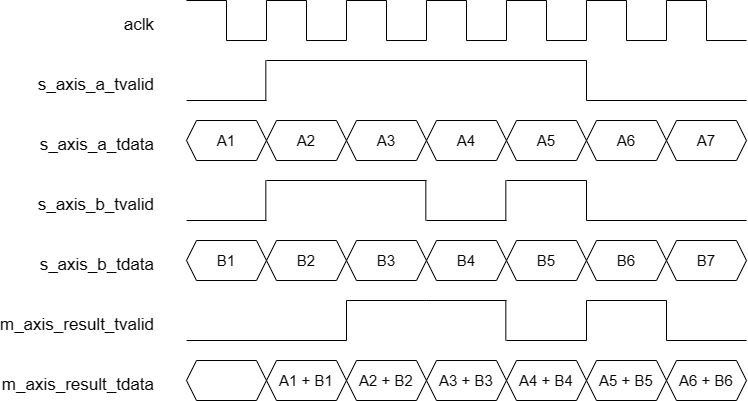

The diagram above was exported from draw.io. Its source (the exported page's mxGraphModel, read from the mxfile embedded in the PNG):
<mxGraphModel dx="2137" dy="792" grid="1" gridSize="10" guides="1" tooltips="1" connect="1" arrows="1" fold="1" page="1" pageScale="1" pageWidth="827" pageHeight="1169" math="0" shadow="0">
  <root>
    <mxCell id="0" />
    <mxCell id="1" parent="0" />
    <mxCell id="YrgpkXqN6QJwFNRFGLQI-2" value="" style="endArrow=none;html=1;rounded=0;strokeWidth=1;fontSize=15;" edge="1" parent="1">
      <mxGeometry width="50" height="50" relative="1" as="geometry">
        <mxPoint x="160" y="360" as="sourcePoint" />
        <mxPoint x="200" y="360" as="targetPoint" />
      </mxGeometry>
    </mxCell>
    <mxCell id="YrgpkXqN6QJwFNRFGLQI-3" value="" style="endArrow=none;html=1;rounded=0;strokeWidth=1;fontSize=15;" edge="1" parent="1">
      <mxGeometry width="50" height="50" relative="1" as="geometry">
        <mxPoint x="200" y="400" as="sourcePoint" />
        <mxPoint x="240" y="400" as="targetPoint" />
      </mxGeometry>
    </mxCell>
    <mxCell id="YrgpkXqN6QJwFNRFGLQI-4" value="" style="endArrow=none;html=1;rounded=0;strokeWidth=1;fontSize=15;" edge="1" parent="1">
      <mxGeometry width="50" height="50" relative="1" as="geometry">
        <mxPoint x="200" y="400" as="sourcePoint" />
        <mxPoint x="200" y="360" as="targetPoint" />
      </mxGeometry>
    </mxCell>
    <mxCell id="YrgpkXqN6QJwFNRFGLQI-5" value="" style="endArrow=none;html=1;rounded=0;strokeWidth=1;fontSize=15;" edge="1" parent="1">
      <mxGeometry width="50" height="50" relative="1" as="geometry">
        <mxPoint x="240" y="400" as="sourcePoint" />
        <mxPoint x="240" y="360" as="targetPoint" />
      </mxGeometry>
    </mxCell>
    <mxCell id="YrgpkXqN6QJwFNRFGLQI-6" value="" style="endArrow=none;html=1;rounded=0;strokeWidth=1;fontSize=15;" edge="1" parent="1">
      <mxGeometry width="50" height="50" relative="1" as="geometry">
        <mxPoint x="240" y="360" as="sourcePoint" />
        <mxPoint x="280" y="360" as="targetPoint" />
      </mxGeometry>
    </mxCell>
    <mxCell id="YrgpkXqN6QJwFNRFGLQI-7" value="" style="endArrow=none;html=1;rounded=0;strokeWidth=1;fontSize=15;" edge="1" parent="1">
      <mxGeometry width="50" height="50" relative="1" as="geometry">
        <mxPoint x="280" y="400" as="sourcePoint" />
        <mxPoint x="320" y="400" as="targetPoint" />
      </mxGeometry>
    </mxCell>
    <mxCell id="YrgpkXqN6QJwFNRFGLQI-8" value="" style="endArrow=none;html=1;rounded=0;strokeWidth=1;fontSize=15;" edge="1" parent="1">
      <mxGeometry width="50" height="50" relative="1" as="geometry">
        <mxPoint x="280" y="400" as="sourcePoint" />
        <mxPoint x="280" y="360" as="targetPoint" />
      </mxGeometry>
    </mxCell>
    <mxCell id="YrgpkXqN6QJwFNRFGLQI-9" value="" style="endArrow=none;html=1;rounded=0;strokeWidth=1;fontSize=15;" edge="1" parent="1">
      <mxGeometry width="50" height="50" relative="1" as="geometry">
        <mxPoint x="320" y="400" as="sourcePoint" />
        <mxPoint x="320" y="360" as="targetPoint" />
      </mxGeometry>
    </mxCell>
    <mxCell id="YrgpkXqN6QJwFNRFGLQI-10" value="" style="endArrow=none;html=1;rounded=0;strokeWidth=1;fontSize=15;" edge="1" parent="1">
      <mxGeometry width="50" height="50" relative="1" as="geometry">
        <mxPoint x="320" y="360" as="sourcePoint" />
        <mxPoint x="360" y="360" as="targetPoint" />
      </mxGeometry>
    </mxCell>
    <mxCell id="YrgpkXqN6QJwFNRFGLQI-11" value="" style="endArrow=none;html=1;rounded=0;strokeWidth=1;fontSize=15;" edge="1" parent="1">
      <mxGeometry width="50" height="50" relative="1" as="geometry">
        <mxPoint x="360" y="400" as="sourcePoint" />
        <mxPoint x="400" y="400" as="targetPoint" />
      </mxGeometry>
    </mxCell>
    <mxCell id="YrgpkXqN6QJwFNRFGLQI-12" value="" style="endArrow=none;html=1;rounded=0;strokeWidth=1;fontSize=15;" edge="1" parent="1">
      <mxGeometry width="50" height="50" relative="1" as="geometry">
        <mxPoint x="360" y="400" as="sourcePoint" />
        <mxPoint x="360" y="360" as="targetPoint" />
      </mxGeometry>
    </mxCell>
    <mxCell id="YrgpkXqN6QJwFNRFGLQI-13" value="" style="endArrow=none;html=1;rounded=0;strokeWidth=1;fontSize=15;" edge="1" parent="1">
      <mxGeometry width="50" height="50" relative="1" as="geometry">
        <mxPoint x="400" y="400" as="sourcePoint" />
        <mxPoint x="400" y="360" as="targetPoint" />
      </mxGeometry>
    </mxCell>
    <mxCell id="YrgpkXqN6QJwFNRFGLQI-14" value="" style="endArrow=none;html=1;rounded=0;strokeWidth=1;fontSize=15;" edge="1" parent="1">
      <mxGeometry width="50" height="50" relative="1" as="geometry">
        <mxPoint x="400" y="360" as="sourcePoint" />
        <mxPoint x="440" y="360" as="targetPoint" />
      </mxGeometry>
    </mxCell>
    <mxCell id="YrgpkXqN6QJwFNRFGLQI-15" value="" style="endArrow=none;html=1;rounded=0;strokeWidth=1;fontSize=15;" edge="1" parent="1">
      <mxGeometry width="50" height="50" relative="1" as="geometry">
        <mxPoint x="440" y="400" as="sourcePoint" />
        <mxPoint x="480" y="400" as="targetPoint" />
      </mxGeometry>
    </mxCell>
    <mxCell id="YrgpkXqN6QJwFNRFGLQI-16" value="" style="endArrow=none;html=1;rounded=0;strokeWidth=1;fontSize=15;" edge="1" parent="1">
      <mxGeometry width="50" height="50" relative="1" as="geometry">
        <mxPoint x="440" y="400" as="sourcePoint" />
        <mxPoint x="440" y="360" as="targetPoint" />
      </mxGeometry>
    </mxCell>
    <mxCell id="YrgpkXqN6QJwFNRFGLQI-17" value="" style="endArrow=none;html=1;rounded=0;strokeWidth=1;fontSize=15;" edge="1" parent="1">
      <mxGeometry width="50" height="50" relative="1" as="geometry">
        <mxPoint x="480" y="400" as="sourcePoint" />
        <mxPoint x="480" y="360" as="targetPoint" />
      </mxGeometry>
    </mxCell>
    <mxCell id="YrgpkXqN6QJwFNRFGLQI-18" value="" style="endArrow=none;html=1;rounded=0;strokeWidth=1;fontSize=15;" edge="1" parent="1">
      <mxGeometry width="50" height="50" relative="1" as="geometry">
        <mxPoint x="480" y="360" as="sourcePoint" />
        <mxPoint x="520" y="360" as="targetPoint" />
      </mxGeometry>
    </mxCell>
    <mxCell id="YrgpkXqN6QJwFNRFGLQI-19" value="" style="endArrow=none;html=1;rounded=0;strokeWidth=1;fontSize=15;" edge="1" parent="1">
      <mxGeometry width="50" height="50" relative="1" as="geometry">
        <mxPoint x="520" y="400" as="sourcePoint" />
        <mxPoint x="560" y="400" as="targetPoint" />
      </mxGeometry>
    </mxCell>
    <mxCell id="YrgpkXqN6QJwFNRFGLQI-20" value="" style="endArrow=none;html=1;rounded=0;strokeWidth=1;fontSize=15;" edge="1" parent="1">
      <mxGeometry width="50" height="50" relative="1" as="geometry">
        <mxPoint x="520" y="400" as="sourcePoint" />
        <mxPoint x="520" y="360" as="targetPoint" />
      </mxGeometry>
    </mxCell>
    <mxCell id="YrgpkXqN6QJwFNRFGLQI-21" value="" style="endArrow=none;html=1;rounded=0;strokeWidth=1;fontSize=15;" edge="1" parent="1">
      <mxGeometry width="50" height="50" relative="1" as="geometry">
        <mxPoint x="560" y="400" as="sourcePoint" />
        <mxPoint x="560" y="360" as="targetPoint" />
      </mxGeometry>
    </mxCell>
    <mxCell id="YrgpkXqN6QJwFNRFGLQI-22" value="A1" style="shape=hexagon;perimeter=hexagonPerimeter2;whiteSpace=wrap;html=1;fixedSize=1;fontSize=15;size=10;" vertex="1" parent="1">
      <mxGeometry x="160" y="480" width="80" height="40" as="geometry" />
    </mxCell>
    <mxCell id="YrgpkXqN6QJwFNRFGLQI-23" value="A2" style="shape=hexagon;perimeter=hexagonPerimeter2;whiteSpace=wrap;html=1;fixedSize=1;fontSize=15;size=10;" vertex="1" parent="1">
      <mxGeometry x="240" y="480" width="80" height="40" as="geometry" />
    </mxCell>
    <mxCell id="YrgpkXqN6QJwFNRFGLQI-24" value="A3" style="shape=hexagon;perimeter=hexagonPerimeter2;whiteSpace=wrap;html=1;fixedSize=1;fontSize=15;size=10;" vertex="1" parent="1">
      <mxGeometry x="320" y="480" width="80" height="40" as="geometry" />
    </mxCell>
    <mxCell id="YrgpkXqN6QJwFNRFGLQI-25" value="A4" style="shape=hexagon;perimeter=hexagonPerimeter2;whiteSpace=wrap;html=1;fixedSize=1;fontSize=15;size=10;" vertex="1" parent="1">
      <mxGeometry x="400" y="480" width="80" height="40" as="geometry" />
    </mxCell>
    <mxCell id="YrgpkXqN6QJwFNRFGLQI-26" value="" style="endArrow=none;html=1;rounded=0;strokeWidth=1;fontSize=15;" edge="1" parent="1">
      <mxGeometry width="50" height="50" relative="1" as="geometry">
        <mxPoint x="160" y="460" as="sourcePoint" />
        <mxPoint x="240" y="460" as="targetPoint" />
      </mxGeometry>
    </mxCell>
    <mxCell id="YrgpkXqN6QJwFNRFGLQI-27" value="" style="endArrow=none;html=1;rounded=0;strokeWidth=1;fontSize=15;" edge="1" parent="1">
      <mxGeometry width="50" height="50" relative="1" as="geometry">
        <mxPoint x="239.33" y="460" as="sourcePoint" />
        <mxPoint x="239.33" y="420" as="targetPoint" />
      </mxGeometry>
    </mxCell>
    <mxCell id="YrgpkXqN6QJwFNRFGLQI-28" value="" style="endArrow=none;html=1;rounded=0;strokeWidth=1;fontSize=15;" edge="1" parent="1">
      <mxGeometry width="50" height="50" relative="1" as="geometry">
        <mxPoint x="240" y="420" as="sourcePoint" />
        <mxPoint x="560" y="420" as="targetPoint" />
      </mxGeometry>
    </mxCell>
    <mxCell id="YrgpkXqN6QJwFNRFGLQI-29" value="" style="endArrow=none;html=1;rounded=0;strokeWidth=1;fontSize=15;" edge="1" parent="1">
      <mxGeometry width="50" height="50" relative="1" as="geometry">
        <mxPoint x="560" y="460" as="sourcePoint" />
        <mxPoint x="560" y="420" as="targetPoint" />
      </mxGeometry>
    </mxCell>
    <mxCell id="YrgpkXqN6QJwFNRFGLQI-30" value="" style="endArrow=none;html=1;rounded=0;strokeWidth=1;fontSize=15;" edge="1" parent="1">
      <mxGeometry width="50" height="50" relative="1" as="geometry">
        <mxPoint x="560" y="460" as="sourcePoint" />
        <mxPoint x="720" y="460" as="targetPoint" />
      </mxGeometry>
    </mxCell>
    <mxCell id="YrgpkXqN6QJwFNRFGLQI-31" value="A5" style="shape=hexagon;perimeter=hexagonPerimeter2;whiteSpace=wrap;html=1;fixedSize=1;fontSize=15;size=10;" vertex="1" parent="1">
      <mxGeometry x="480" y="480" width="80" height="40" as="geometry" />
    </mxCell>
    <mxCell id="YrgpkXqN6QJwFNRFGLQI-32" value="A6" style="shape=hexagon;perimeter=hexagonPerimeter2;whiteSpace=wrap;html=1;fixedSize=1;fontSize=15;size=10;" vertex="1" parent="1">
      <mxGeometry x="560" y="480" width="80" height="40" as="geometry" />
    </mxCell>
    <mxCell id="YrgpkXqN6QJwFNRFGLQI-33" value="" style="endArrow=none;html=1;rounded=0;strokeWidth=1;fontSize=15;" edge="1" parent="1">
      <mxGeometry width="50" height="50" relative="1" as="geometry">
        <mxPoint x="160" y="580" as="sourcePoint" />
        <mxPoint x="240" y="580" as="targetPoint" />
      </mxGeometry>
    </mxCell>
    <mxCell id="YrgpkXqN6QJwFNRFGLQI-34" value="" style="endArrow=none;html=1;rounded=0;strokeWidth=1;fontSize=15;" edge="1" parent="1">
      <mxGeometry width="50" height="50" relative="1" as="geometry">
        <mxPoint x="239.32999999999993" y="580" as="sourcePoint" />
        <mxPoint x="239.32999999999993" y="540" as="targetPoint" />
      </mxGeometry>
    </mxCell>
    <mxCell id="YrgpkXqN6QJwFNRFGLQI-35" value="" style="endArrow=none;html=1;rounded=0;strokeWidth=1;fontSize=15;" edge="1" parent="1">
      <mxGeometry width="50" height="50" relative="1" as="geometry">
        <mxPoint x="240" y="540" as="sourcePoint" />
        <mxPoint x="400" y="540" as="targetPoint" />
      </mxGeometry>
    </mxCell>
    <mxCell id="YrgpkXqN6QJwFNRFGLQI-36" value="" style="endArrow=none;html=1;rounded=0;strokeWidth=1;fontSize=15;" edge="1" parent="1">
      <mxGeometry width="50" height="50" relative="1" as="geometry">
        <mxPoint x="560" y="580" as="sourcePoint" />
        <mxPoint x="560" y="540" as="targetPoint" />
      </mxGeometry>
    </mxCell>
    <mxCell id="YrgpkXqN6QJwFNRFGLQI-37" value="" style="endArrow=none;html=1;rounded=0;strokeWidth=1;fontSize=15;" edge="1" parent="1">
      <mxGeometry width="50" height="50" relative="1" as="geometry">
        <mxPoint x="560" y="580" as="sourcePoint" />
        <mxPoint x="720" y="580" as="targetPoint" />
      </mxGeometry>
    </mxCell>
    <mxCell id="YrgpkXqN6QJwFNRFGLQI-38" value="" style="endArrow=none;html=1;rounded=0;strokeWidth=1;fontSize=15;" edge="1" parent="1">
      <mxGeometry width="50" height="50" relative="1" as="geometry">
        <mxPoint x="399.3299999999999" y="580" as="sourcePoint" />
        <mxPoint x="399.3299999999999" y="540" as="targetPoint" />
      </mxGeometry>
    </mxCell>
    <mxCell id="YrgpkXqN6QJwFNRFGLQI-39" value="" style="endArrow=none;html=1;rounded=0;strokeWidth=1;fontSize=15;" edge="1" parent="1">
      <mxGeometry width="50" height="50" relative="1" as="geometry">
        <mxPoint x="400" y="580" as="sourcePoint" />
        <mxPoint x="480" y="580" as="targetPoint" />
      </mxGeometry>
    </mxCell>
    <mxCell id="YrgpkXqN6QJwFNRFGLQI-40" value="" style="endArrow=none;html=1;rounded=0;strokeWidth=1;fontSize=15;" edge="1" parent="1">
      <mxGeometry width="50" height="50" relative="1" as="geometry">
        <mxPoint x="479.3299999999999" y="580" as="sourcePoint" />
        <mxPoint x="479.3299999999999" y="540" as="targetPoint" />
      </mxGeometry>
    </mxCell>
    <mxCell id="YrgpkXqN6QJwFNRFGLQI-41" value="" style="endArrow=none;html=1;rounded=0;strokeWidth=1;fontSize=15;" edge="1" parent="1">
      <mxGeometry width="50" height="50" relative="1" as="geometry">
        <mxPoint x="480" y="540" as="sourcePoint" />
        <mxPoint x="560" y="540" as="targetPoint" />
      </mxGeometry>
    </mxCell>
    <mxCell id="YrgpkXqN6QJwFNRFGLQI-43" value="" style="endArrow=none;html=1;rounded=0;strokeWidth=1;fontSize=15;" edge="1" parent="1">
      <mxGeometry width="50" height="50" relative="1" as="geometry">
        <mxPoint x="560" y="360" as="sourcePoint" />
        <mxPoint x="600" y="360" as="targetPoint" />
      </mxGeometry>
    </mxCell>
    <mxCell id="YrgpkXqN6QJwFNRFGLQI-44" value="" style="endArrow=none;html=1;rounded=0;strokeWidth=1;fontSize=15;" edge="1" parent="1">
      <mxGeometry width="50" height="50" relative="1" as="geometry">
        <mxPoint x="600" y="400" as="sourcePoint" />
        <mxPoint x="640" y="400" as="targetPoint" />
      </mxGeometry>
    </mxCell>
    <mxCell id="YrgpkXqN6QJwFNRFGLQI-45" value="" style="endArrow=none;html=1;rounded=0;strokeWidth=1;fontSize=15;" edge="1" parent="1">
      <mxGeometry width="50" height="50" relative="1" as="geometry">
        <mxPoint x="600" y="400" as="sourcePoint" />
        <mxPoint x="600" y="360" as="targetPoint" />
      </mxGeometry>
    </mxCell>
    <mxCell id="YrgpkXqN6QJwFNRFGLQI-47" value="B1" style="shape=hexagon;perimeter=hexagonPerimeter2;whiteSpace=wrap;html=1;fixedSize=1;fontSize=15;size=10;" vertex="1" parent="1">
      <mxGeometry x="160" y="600" width="80" height="40" as="geometry" />
    </mxCell>
    <mxCell id="YrgpkXqN6QJwFNRFGLQI-48" value="B2" style="shape=hexagon;perimeter=hexagonPerimeter2;whiteSpace=wrap;html=1;fixedSize=1;fontSize=15;size=10;" vertex="1" parent="1">
      <mxGeometry x="240" y="600" width="80" height="40" as="geometry" />
    </mxCell>
    <mxCell id="YrgpkXqN6QJwFNRFGLQI-49" value="B3" style="shape=hexagon;perimeter=hexagonPerimeter2;whiteSpace=wrap;html=1;fixedSize=1;fontSize=15;size=10;" vertex="1" parent="1">
      <mxGeometry x="320" y="600" width="80" height="40" as="geometry" />
    </mxCell>
    <mxCell id="YrgpkXqN6QJwFNRFGLQI-50" value="B4" style="shape=hexagon;perimeter=hexagonPerimeter2;whiteSpace=wrap;html=1;fixedSize=1;fontSize=15;size=10;" vertex="1" parent="1">
      <mxGeometry x="400" y="600" width="80" height="40" as="geometry" />
    </mxCell>
    <mxCell id="YrgpkXqN6QJwFNRFGLQI-51" value="B5" style="shape=hexagon;perimeter=hexagonPerimeter2;whiteSpace=wrap;html=1;fixedSize=1;fontSize=15;size=10;" vertex="1" parent="1">
      <mxGeometry x="480" y="600" width="80" height="40" as="geometry" />
    </mxCell>
    <mxCell id="YrgpkXqN6QJwFNRFGLQI-52" value="B6" style="shape=hexagon;perimeter=hexagonPerimeter2;whiteSpace=wrap;html=1;fixedSize=1;fontSize=15;size=10;" vertex="1" parent="1">
      <mxGeometry x="560" y="600" width="80" height="40" as="geometry" />
    </mxCell>
    <mxCell id="YrgpkXqN6QJwFNRFGLQI-53" value="A1 + B1" style="shape=hexagon;perimeter=hexagonPerimeter2;whiteSpace=wrap;html=1;fixedSize=1;fontSize=15;size=10;" vertex="1" parent="1">
      <mxGeometry x="240" y="720" width="80" height="40" as="geometry" />
    </mxCell>
    <mxCell id="YrgpkXqN6QJwFNRFGLQI-54" value="A2 + B2" style="shape=hexagon;perimeter=hexagonPerimeter2;whiteSpace=wrap;html=1;fixedSize=1;fontSize=15;size=10;" vertex="1" parent="1">
      <mxGeometry x="320" y="720" width="80" height="40" as="geometry" />
    </mxCell>
    <mxCell id="YrgpkXqN6QJwFNRFGLQI-55" value="A3 + B3" style="shape=hexagon;perimeter=hexagonPerimeter2;whiteSpace=wrap;html=1;fixedSize=1;fontSize=15;size=10;" vertex="1" parent="1">
      <mxGeometry x="400" y="720" width="80" height="40" as="geometry" />
    </mxCell>
    <mxCell id="YrgpkXqN6QJwFNRFGLQI-56" value="A4 + B4" style="shape=hexagon;perimeter=hexagonPerimeter2;whiteSpace=wrap;html=1;fixedSize=1;fontSize=15;size=10;" vertex="1" parent="1">
      <mxGeometry x="480" y="720" width="80" height="40" as="geometry" />
    </mxCell>
    <mxCell id="YrgpkXqN6QJwFNRFGLQI-57" value="A5 + B5" style="shape=hexagon;perimeter=hexagonPerimeter2;whiteSpace=wrap;html=1;fixedSize=1;fontSize=15;size=10;" vertex="1" parent="1">
      <mxGeometry x="560" y="720" width="80" height="40" as="geometry" />
    </mxCell>
    <mxCell id="YrgpkXqN6QJwFNRFGLQI-58" value="" style="shape=hexagon;perimeter=hexagonPerimeter2;whiteSpace=wrap;html=1;fixedSize=1;fontSize=15;size=10;" vertex="1" parent="1">
      <mxGeometry x="160" y="720" width="80" height="40" as="geometry" />
    </mxCell>
    <mxCell id="YrgpkXqN6QJwFNRFGLQI-59" value="" style="endArrow=none;html=1;rounded=0;strokeWidth=1;fontSize=15;" edge="1" parent="1">
      <mxGeometry width="50" height="50" relative="1" as="geometry">
        <mxPoint x="160" y="700" as="sourcePoint" />
        <mxPoint x="320" y="700" as="targetPoint" />
      </mxGeometry>
    </mxCell>
    <mxCell id="YrgpkXqN6QJwFNRFGLQI-60" value="" style="endArrow=none;html=1;rounded=0;strokeWidth=1;fontSize=15;" edge="1" parent="1">
      <mxGeometry width="50" height="50" relative="1" as="geometry">
        <mxPoint x="319.99999999999994" y="700" as="sourcePoint" />
        <mxPoint x="319.99999999999994" y="660" as="targetPoint" />
      </mxGeometry>
    </mxCell>
    <mxCell id="YrgpkXqN6QJwFNRFGLQI-61" value="" style="endArrow=none;html=1;rounded=0;strokeWidth=1;fontSize=15;" edge="1" parent="1">
      <mxGeometry width="50" height="50" relative="1" as="geometry">
        <mxPoint x="320" y="660" as="sourcePoint" />
        <mxPoint x="400" y="660" as="targetPoint" />
      </mxGeometry>
    </mxCell>
    <mxCell id="YrgpkXqN6QJwFNRFGLQI-62" value="" style="endArrow=none;html=1;rounded=0;strokeWidth=1;fontSize=15;" edge="1" parent="1">
      <mxGeometry width="50" height="50" relative="1" as="geometry">
        <mxPoint x="560" y="700" as="sourcePoint" />
        <mxPoint x="560" y="660" as="targetPoint" />
      </mxGeometry>
    </mxCell>
    <mxCell id="YrgpkXqN6QJwFNRFGLQI-63" value="" style="endArrow=none;html=1;rounded=0;strokeWidth=1;fontSize=15;" edge="1" parent="1">
      <mxGeometry width="50" height="50" relative="1" as="geometry">
        <mxPoint x="560" y="660" as="sourcePoint" />
        <mxPoint x="640" y="660" as="targetPoint" />
      </mxGeometry>
    </mxCell>
    <mxCell id="YrgpkXqN6QJwFNRFGLQI-65" value="" style="endArrow=none;html=1;rounded=0;strokeWidth=1;fontSize=15;" edge="1" parent="1">
      <mxGeometry width="50" height="50" relative="1" as="geometry">
        <mxPoint x="400" y="660" as="sourcePoint" />
        <mxPoint x="480" y="660" as="targetPoint" />
      </mxGeometry>
    </mxCell>
    <mxCell id="YrgpkXqN6QJwFNRFGLQI-66" value="" style="endArrow=none;html=1;rounded=0;strokeWidth=1;fontSize=15;" edge="1" parent="1">
      <mxGeometry width="50" height="50" relative="1" as="geometry">
        <mxPoint x="479.3299999999999" y="700" as="sourcePoint" />
        <mxPoint x="479.3299999999999" y="660" as="targetPoint" />
      </mxGeometry>
    </mxCell>
    <mxCell id="YrgpkXqN6QJwFNRFGLQI-67" value="" style="endArrow=none;html=1;rounded=0;strokeWidth=1;fontSize=15;" edge="1" parent="1">
      <mxGeometry width="50" height="50" relative="1" as="geometry">
        <mxPoint x="480" y="700" as="sourcePoint" />
        <mxPoint x="560" y="700" as="targetPoint" />
      </mxGeometry>
    </mxCell>
    <mxCell id="YrgpkXqN6QJwFNRFGLQI-68" value="" style="endArrow=none;html=1;rounded=0;strokeWidth=1;fontSize=15;" edge="1" parent="1">
      <mxGeometry width="50" height="50" relative="1" as="geometry">
        <mxPoint x="640" y="400" as="sourcePoint" />
        <mxPoint x="640" y="360" as="targetPoint" />
      </mxGeometry>
    </mxCell>
    <mxCell id="YrgpkXqN6QJwFNRFGLQI-69" value="" style="endArrow=none;html=1;rounded=0;strokeWidth=1;fontSize=15;" edge="1" parent="1">
      <mxGeometry width="50" height="50" relative="1" as="geometry">
        <mxPoint x="640" y="360" as="sourcePoint" />
        <mxPoint x="680" y="360" as="targetPoint" />
      </mxGeometry>
    </mxCell>
    <mxCell id="YrgpkXqN6QJwFNRFGLQI-70" value="" style="endArrow=none;html=1;rounded=0;strokeWidth=1;fontSize=15;" edge="1" parent="1">
      <mxGeometry width="50" height="50" relative="1" as="geometry">
        <mxPoint x="680" y="400" as="sourcePoint" />
        <mxPoint x="720" y="400" as="targetPoint" />
      </mxGeometry>
    </mxCell>
    <mxCell id="YrgpkXqN6QJwFNRFGLQI-71" value="" style="endArrow=none;html=1;rounded=0;strokeWidth=1;fontSize=15;" edge="1" parent="1">
      <mxGeometry width="50" height="50" relative="1" as="geometry">
        <mxPoint x="680" y="400" as="sourcePoint" />
        <mxPoint x="680" y="360" as="targetPoint" />
      </mxGeometry>
    </mxCell>
    <mxCell id="YrgpkXqN6QJwFNRFGLQI-72" value="A7" style="shape=hexagon;perimeter=hexagonPerimeter2;whiteSpace=wrap;html=1;fixedSize=1;fontSize=15;size=10;" vertex="1" parent="1">
      <mxGeometry x="640" y="480" width="80" height="40" as="geometry" />
    </mxCell>
    <mxCell id="YrgpkXqN6QJwFNRFGLQI-73" value="B7" style="shape=hexagon;perimeter=hexagonPerimeter2;whiteSpace=wrap;html=1;fixedSize=1;fontSize=15;size=10;" vertex="1" parent="1">
      <mxGeometry x="640" y="600" width="80" height="40" as="geometry" />
    </mxCell>
    <mxCell id="YrgpkXqN6QJwFNRFGLQI-74" value="" style="endArrow=none;html=1;rounded=0;strokeWidth=1;fontSize=15;" edge="1" parent="1">
      <mxGeometry width="50" height="50" relative="1" as="geometry">
        <mxPoint x="640" y="700" as="sourcePoint" />
        <mxPoint x="640" y="660" as="targetPoint" />
      </mxGeometry>
    </mxCell>
    <mxCell id="YrgpkXqN6QJwFNRFGLQI-75" value="" style="endArrow=none;html=1;rounded=0;strokeWidth=1;fontSize=15;" edge="1" parent="1">
      <mxGeometry width="50" height="50" relative="1" as="geometry">
        <mxPoint x="640" y="700" as="sourcePoint" />
        <mxPoint x="720" y="700" as="targetPoint" />
      </mxGeometry>
    </mxCell>
    <mxCell id="YrgpkXqN6QJwFNRFGLQI-76" value="A6 + B6" style="shape=hexagon;perimeter=hexagonPerimeter2;whiteSpace=wrap;html=1;fixedSize=1;fontSize=15;size=10;" vertex="1" parent="1">
      <mxGeometry x="640" y="720" width="80" height="40" as="geometry" />
    </mxCell>
    <mxCell id="YrgpkXqN6QJwFNRFGLQI-77" value="aclk" style="text;html=1;strokeColor=none;fillColor=none;align=right;verticalAlign=middle;whiteSpace=wrap;rounded=0;fontSize=17;fontStyle=0" vertex="1" parent="1">
      <mxGeometry x="70" y="370" width="60" height="30" as="geometry" />
    </mxCell>
    <mxCell id="YrgpkXqN6QJwFNRFGLQI-78" value="s_axis_a_tvalid" style="text;html=1;strokeColor=none;fillColor=none;align=right;verticalAlign=middle;whiteSpace=wrap;rounded=0;fontSize=17;fontStyle=0" vertex="1" parent="1">
      <mxGeometry x="70" y="430" width="60" height="30" as="geometry" />
    </mxCell>
    <mxCell id="YrgpkXqN6QJwFNRFGLQI-80" value="s_axis_a_tdata" style="text;html=1;strokeColor=none;fillColor=none;align=right;verticalAlign=middle;whiteSpace=wrap;rounded=0;fontSize=17;fontStyle=0" vertex="1" parent="1">
      <mxGeometry x="70" y="490" width="60" height="30" as="geometry" />
    </mxCell>
    <mxCell id="YrgpkXqN6QJwFNRFGLQI-81" value="s_axis_b_tvalid" style="text;html=1;strokeColor=none;fillColor=none;align=right;verticalAlign=middle;whiteSpace=wrap;rounded=0;fontSize=17;fontStyle=0" vertex="1" parent="1">
      <mxGeometry x="70" y="550" width="60" height="30" as="geometry" />
    </mxCell>
    <mxCell id="YrgpkXqN6QJwFNRFGLQI-82" value="s_axis_b_tdata" style="text;html=1;strokeColor=none;fillColor=none;align=right;verticalAlign=middle;whiteSpace=wrap;rounded=0;fontSize=17;fontStyle=0" vertex="1" parent="1">
      <mxGeometry x="70" y="610" width="60" height="30" as="geometry" />
    </mxCell>
    <mxCell id="YrgpkXqN6QJwFNRFGLQI-83" value="m_axis_result_tvalid" style="text;html=1;strokeColor=none;fillColor=none;align=right;verticalAlign=middle;whiteSpace=wrap;rounded=0;fontSize=17;fontStyle=0" vertex="1" parent="1">
      <mxGeometry x="70" y="670" width="60" height="30" as="geometry" />
    </mxCell>
    <mxCell id="YrgpkXqN6QJwFNRFGLQI-84" value="m_axis_result_tdata" style="text;html=1;strokeColor=none;fillColor=none;align=right;verticalAlign=middle;whiteSpace=wrap;rounded=0;fontSize=17;fontStyle=0" vertex="1" parent="1">
      <mxGeometry x="70" y="730" width="60" height="30" as="geometry" />
    </mxCell>
  </root>
</mxGraphModel>